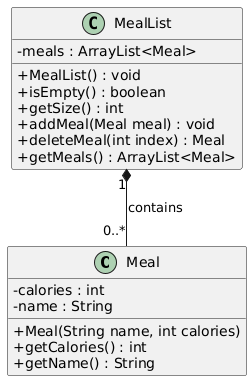

The diagram above was rendered by PlantUML. Its source (embedded in the PNG):
@startuml
skinparam classAttributeIconSize 0

class Meal {
    - calories : int
    - name : String
    + Meal(String name, int calories)
    + getCalories() : int
    + getName() : String
}

class MealList {
    - meals : ArrayList<Meal>
    + MealList() : void
    + isEmpty() : boolean
    + getSize() : int
    + addMeal(Meal meal) : void
    + deleteMeal(int index) : Meal
    + getMeals() : ArrayList<Meal>
}

MealList "1" *-- "0..*" Meal : contains
@enduml